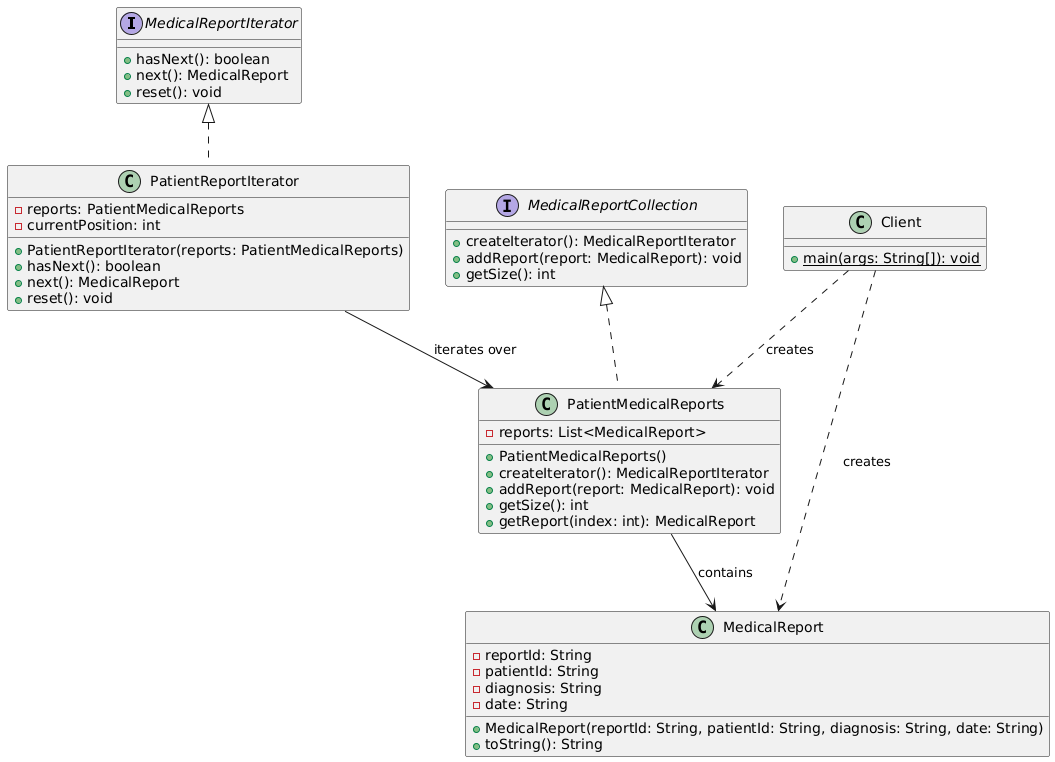

The diagram above was rendered by PlantUML. Its source (embedded in the PNG):
@startuml
' Interfaces
interface MedicalReportIterator {
    +hasNext(): boolean
    +next(): MedicalReport
    +reset(): void
}

interface MedicalReportCollection {
    +createIterator(): MedicalReportIterator
    +addReport(report: MedicalReport): void
    +getSize(): int
}

' Concrete Classes
class PatientMedicalReports {
    -reports: List<MedicalReport>
    +PatientMedicalReports()
    +createIterator(): MedicalReportIterator
    +addReport(report: MedicalReport): void
    +getSize(): int
    +getReport(index: int): MedicalReport
}

class PatientReportIterator {
    -reports: PatientMedicalReports
    -currentPosition: int
    +PatientReportIterator(reports: PatientMedicalReports)
    +hasNext(): boolean
    +next(): MedicalReport
    +reset(): void
}

class MedicalReport {
    -reportId: String
    -patientId: String
    -diagnosis: String
    -date: String
    +MedicalReport(reportId: String, patientId: String, diagnosis: String, date: String)
    +toString(): String
}

class Client {
    +{static} main(args: String[]): void
}

' Relationships
MedicalReportCollection <|.. PatientMedicalReports
MedicalReportIterator <|.. PatientReportIterator
PatientMedicalReports --> MedicalReport : contains
PatientReportIterator --> PatientMedicalReports : iterates over
Client ..> PatientMedicalReports : creates
Client ..> MedicalReport : creates
@enduml